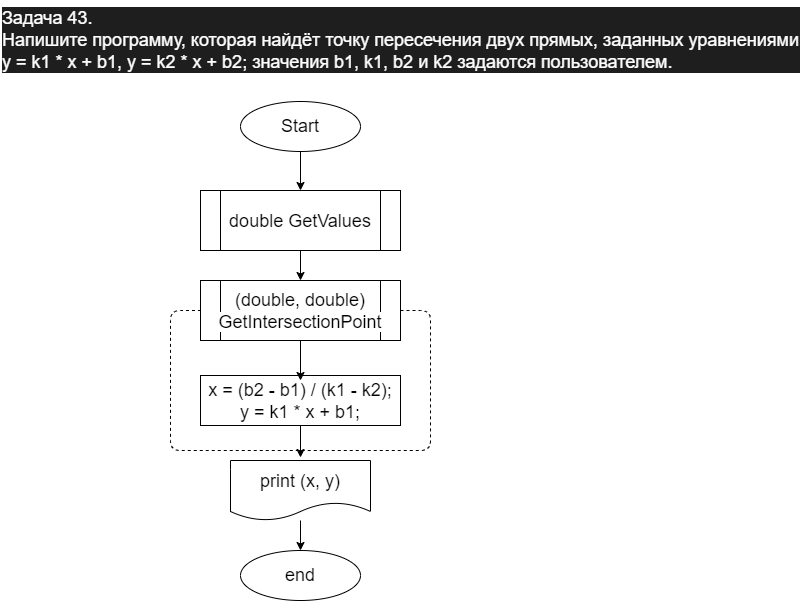

The diagram above was exported from draw.io. Its source (the exported page's mxGraphModel, read from the mxfile embedded in the PNG):
<mxGraphModel dx="1656" dy="566" grid="1" gridSize="10" guides="1" tooltips="1" connect="1" arrows="1" fold="1" page="1" pageScale="1" pageWidth="850" pageHeight="1100" math="0" shadow="0">
  <root>
    <mxCell id="0" />
    <mxCell id="1" parent="0" />
    <mxCell id="2" value="&lt;div style=&quot;font-size: 18px; line-height: 22px;&quot;&gt;&lt;div style=&quot;background-color: rgb(30, 30, 30); line-height: 22px;&quot;&gt;&lt;div style=&quot;&quot;&gt;Задача 43.&lt;/div&gt;&lt;div style=&quot;&quot;&gt;Напишите программу, которая найдёт точку пересечения двух прямых, заданных уравнениями y = k1 * x + b1, y = k2 * x + b2; значения b1, k1, b2 и k2 задаются пользователем.&lt;/div&gt;&lt;/div&gt;&lt;/div&gt;" style="text;whiteSpace=wrap;html=1;fontColor=#FFFFFF;align=left;" parent="1" vertex="1">
      <mxGeometry x="10" y="10" width="800" height="90" as="geometry" />
    </mxCell>
    <mxCell id="22" value="" style="edgeStyle=none;html=1;" parent="1" source="4" target="21" edge="1">
      <mxGeometry relative="1" as="geometry" />
    </mxCell>
    <mxCell id="4" value="Start" style="ellipse;whiteSpace=wrap;html=1;labelBackgroundColor=#FFFFFF;fontSize=18;fontColor=#000000;labelBorderColor=none;" parent="1" vertex="1">
      <mxGeometry x="250" y="111" width="120" height="50" as="geometry" />
    </mxCell>
    <mxCell id="7" style="edgeStyle=none;html=1;entryX=0.5;entryY=0;entryDx=0;entryDy=0;fontSize=18;fontColor=#000000;labelBackgroundColor=#FFFFFF;labelBorderColor=none;" parent="1" source="8" edge="1">
      <mxGeometry relative="1" as="geometry">
        <mxPoint x="310" y="467" as="targetPoint" />
      </mxGeometry>
    </mxCell>
    <mxCell id="8" value="&lt;div style=&quot;line-height: 22px;&quot;&gt;&lt;div style=&quot;&quot;&gt;&lt;span style=&quot;background-color: rgb(255, 255, 255);&quot;&gt;x = (b2 - b1) / (k1 - k2);&lt;/span&gt;&lt;/div&gt;&lt;div style=&quot;&quot;&gt;&lt;span style=&quot;background-color: rgb(255, 255, 255);&quot;&gt;y = k1 * x + b1;&lt;/span&gt;&lt;/div&gt;&lt;/div&gt;" style="rounded=0;whiteSpace=wrap;html=1;labelBackgroundColor=#FFFFFF;fontSize=18;fontColor=#000000;labelBorderColor=none;" parent="1" vertex="1">
      <mxGeometry x="210" y="385" width="200" height="50" as="geometry" />
    </mxCell>
    <mxCell id="18" value="" style="edgeStyle=none;html=1;fontSize=18;fontColor=#000000;labelBackgroundColor=#FFFFFF;labelBorderColor=none;" parent="1" source="19" target="20" edge="1">
      <mxGeometry relative="1" as="geometry" />
    </mxCell>
    <mxCell id="19" value="print (x, y)" style="shape=document;whiteSpace=wrap;html=1;boundedLbl=1;labelBackgroundColor=#FFFFFF;fontSize=18;fontColor=#000000;labelBorderColor=none;" parent="1" vertex="1">
      <mxGeometry x="240" y="470" width="140" height="60" as="geometry" />
    </mxCell>
    <mxCell id="20" value="end" style="ellipse;whiteSpace=wrap;html=1;labelBackgroundColor=#FFFFFF;fontSize=18;fontColor=#000000;labelBorderColor=none;" parent="1" vertex="1">
      <mxGeometry x="250" y="560" width="120" height="50" as="geometry" />
    </mxCell>
    <mxCell id="24" value="" style="edgeStyle=none;html=1;fontFamily=Helvetica;fontSize=18;fontColor=#000000;" parent="1" source="21" target="23" edge="1">
      <mxGeometry relative="1" as="geometry" />
    </mxCell>
    <mxCell id="21" value="&lt;div style=&quot;font-size: 18px; line-height: 22px;&quot;&gt;&lt;font style=&quot;background-color: rgb(255, 255, 255);&quot; color=&quot;#000000&quot;&gt;double GetValues&lt;/font&gt;&lt;/div&gt;" style="shape=process;whiteSpace=wrap;html=1;backgroundOutline=1;" parent="1" vertex="1">
      <mxGeometry x="210" y="200" width="200" height="60" as="geometry" />
    </mxCell>
    <mxCell id="27" value="" style="edgeStyle=none;html=1;fontFamily=Helvetica;fontSize=18;fontColor=#000000;" parent="1" source="23" edge="1">
      <mxGeometry relative="1" as="geometry">
        <mxPoint x="310" y="390" as="targetPoint" />
      </mxGeometry>
    </mxCell>
    <mxCell id="23" value="&lt;div style=&quot;font-size: 18px; line-height: 22px;&quot;&gt;&lt;div style=&quot;line-height: 22px;&quot;&gt;&lt;font style=&quot;background-color: rgb(255, 255, 255);&quot; color=&quot;#000000&quot;&gt;(double, double) GetIntersectionPoint&lt;/font&gt;&lt;/div&gt;&lt;/div&gt;" style="shape=process;whiteSpace=wrap;html=1;backgroundOutline=1;" parent="1" vertex="1">
      <mxGeometry x="210" y="290" width="200" height="60" as="geometry" />
    </mxCell>
    <mxCell id="29" value="" style="endArrow=none;dashed=1;html=1;fontFamily=Helvetica;fontSize=18;fontColor=#000000;entryX=0;entryY=0.5;entryDx=0;entryDy=0;exitX=1;exitY=0.5;exitDx=0;exitDy=0;" parent="1" source="23" target="23" edge="1">
      <mxGeometry width="50" height="50" relative="1" as="geometry">
        <mxPoint x="310" y="430" as="sourcePoint" />
        <mxPoint x="360" y="380" as="targetPoint" />
        <Array as="points">
          <mxPoint x="440" y="320" />
          <mxPoint x="440" y="460" />
          <mxPoint x="180" y="460" />
          <mxPoint x="180" y="320" />
        </Array>
      </mxGeometry>
    </mxCell>
  </root>
</mxGraphModel>